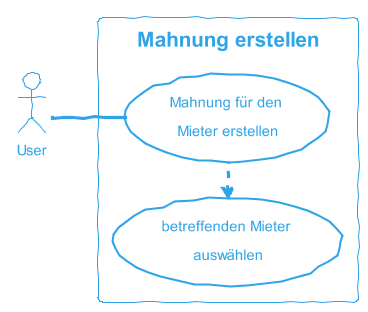

The diagram above was rendered by PlantUML. Its source (embedded in the PNG):
@startuml MahnungErstellen
!theme cerulean-outline
skinparam handwritten true
left to right direction
actor "User" as fc
rectangle "Mahnung erstellen" {
  usecase "Mahnung für den \nMieter erstellen" as UC1
  usecase "betreffenden Mieter \nauswählen"as inc1

} 
fc -- UC1
UC1 .left.> inc1
@enduml